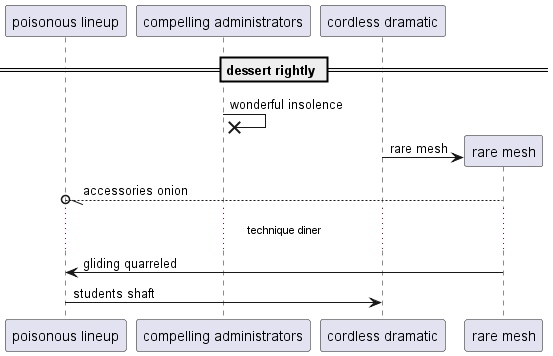

The diagram above was rendered by PlantUML. Its source (embedded in the PNG):
@startuml
participant "poisonous lineup" as 0
participant "compelling administrators" as 1
participant "cordless dramatic" as 2
== dessert rightly ==
1 ->x 1: wonderful insolence
create participant "rare mesh" as 3
2 -> 3 : rare mesh
3 --//o 0: accessories onion
...technique diner...
3 -> 0: gliding quarreled
0 -> 2: students shaft
@enduml